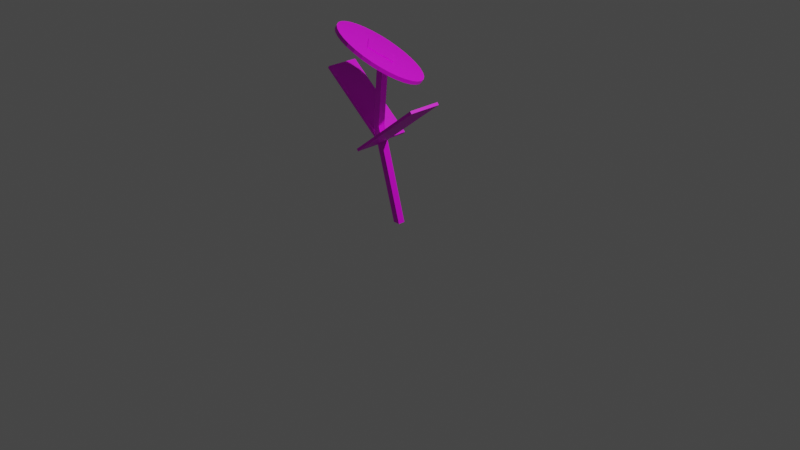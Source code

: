 # Source: ObjectPinkFlower.blend  (saved by Blender 3.4.6; exported with 4.5.12 LTS)
import bpy
from mathutils import Matrix  # noqa: F401  (used for matrix-valued properties, if any)

bpy.ops.wm.read_factory_settings(use_empty=True)
scene = bpy.context.scene
scene.name = 'Scene'

# ---- collections
col_collection = bpy.data.collections.new('Collection'); scene.collection.children.link(col_collection)

# ---- images (referenced by path relative to the original .blend; pixels are not part of the script)
import os
ASSET_DIR = os.environ.get("B2B_ASSET_DIR", "")  # directory of the original .blend (textures are referenced by path, not embedded)
HERE = os.path.dirname(os.path.abspath(__file__))  # packed textures are extracted next to this script under _unpacked/

def load_image(name, relpath, width, height, colorspace="sRGB"):
    """Load a texture the original file referenced (path relative to the .blend, or extracted next to this script)."""
    p = next((c for c in (os.path.join(HERE, relpath), os.path.join(ASSET_DIR, relpath)) if relpath and os.path.exists(c)), "")
    if p:
        img = bpy.data.images.load(p, check_existing=True)
        img.name = name
    else:  # same state as the original file: an image datablock whose file is absent (Cycles renders it pink)
        img = bpy.data.images.new(name, width, height)
        img.source = "FILE"
        img.filepath = "//" + (relpath or name)
    img.colorspace_settings.name = colorspace
    return img
img_objectpinkflower_texture_png = load_image('ObjectPinkFlower_Texture.png', 'ObjectPinkFlower_Texture.png', 1024, 1024, 'sRGB')

# ---- materials (node trees are filled in below, after node groups)
mat_material = bpy.data.materials.new('Material')
mat_material.alpha_threshold = 0.0
mat_material.use_transparent_shadow = False
mat_material.roughness = 0.5
mat_material.line_color = (0.0, 0.0, 0.0, 1.0)

# ---- material node trees
mat_material.use_nodes = True; mat_material.node_tree.nodes.clear()
_N = mat_material.node_tree.nodes; _L = mat_material.node_tree.links
n0 = _N.new('ShaderNodeOutputMaterial'); n0.name = 'Material Output'; n0.location = (300, 300)
n1 = _N.new('ShaderNodeBsdfPrincipled'); n1.name = 'Principled BSDF'; n1.location = (10, 300)
n1.distribution = 'GGX'
n1.subsurface_method = 'RANDOM_WALK_SKIN'
n1.inputs[3].default_value = 1.45
n1.inputs[27].default_value = (0.0, 0.0, 0.0, 1.0)
n1.inputs[28].default_value = 1.0
n2 = _N.new('ShaderNodeTexImage'); n2.name = 'Image Texture'; n2.location = (-380, 188)
n2.image = img_objectpinkflower_texture_png
_L.new(n1.outputs[0], n0.inputs[0])
_L.new(n2.outputs[0], n1.inputs[0])
n0.is_active_output = True

# ---- world
world_world = bpy.data.worlds.new('World'); scene.world = world_world
world_world.use_nodes = True; world_world.node_tree.nodes.clear()
_N = world_world.node_tree.nodes; _L = world_world.node_tree.links
n0 = _N.new('ShaderNodeOutputWorld'); n0.name = 'World Output'; n0.location = (300, 300)
n1 = _N.new('ShaderNodeBackground'); n1.name = 'Background'; n1.location = (10, 300)
n1.inputs[0].default_value = (0.05088, 0.05088, 0.05088, 1.0)
_L.new(n1.outputs[0], n0.inputs[0])
n0.is_active_output = True
world_world.color = (0.05088, 0.05088, 0.05088)
world_world.use_sun_shadow = False
world_world.sun_shadow_jitter_overblur = 0.0

# ---- cameras
cam_camera = bpy.data.cameras.new('Camera')
cam_camera.clip_end = 100.0
cam_camera.ortho_scale = 7.314

# ---- lights
light_light = bpy.data.lights.new('Light', 'POINT')
light_light.transmission_factor = 0.0
light_light.energy = 1000.0
light_light.shadow_soft_size = 0.1
light_light.shadow_maximum_resolution = 0.006
light_light.use_absolute_resolution = True

# ---- meshes
me_cube = bpy.data.meshes.new('Cube')
me_cube.from_pydata([(-3.741, -1.856, 20.87), (1.0, 1.0, -1.0), (-3.741, -3.856, 20.87), (1.0, -1.0, -1.0), (-5.741, -1.856, 20.87), (-1.0, 1.0, -1.0), (-5.741, -3.856, 20.87), (-1.0, -1.0, -1.0)], [], [(0, 4, 6, 2), (3, 2, 6, 7), (7, 6, 4, 5), (5, 1, 3, 7), (1, 0, 2, 3), (5, 4, 0, 1)])
_uv = me_cube.uv_layers.new(name='UVMap')
_uv.uv.foreach_set('vector', [0.2181, 0.5, 0.3288, 0.5, 0.3288, 0.75, 0.2181, 0.75, 0.1073, 0.75, 0.2181, 0.75, 0.2181, 1.0, 0.1073, 1.0, 0.1073, 0.0, 0.2181, 0.0, 0.2181, 0.25, 0.1073, 0.25, -0.003489, 0.5, 0.1073, 0.5, 0.1073, 0.75, -0.003489, 0.75, 0.1073, 0.5, 0.2181, 0.5, 0.2181, 0.75, 0.1073, 0.75, 0.1073, 0.25, 0.2181, 0.25, 0.2181, 0.5, 0.1073, 0.5])
me_cube.materials.append(mat_material)
me_cube.use_mirror_vertex_groups = False
me_cube.update()
me_cube_001 = bpy.data.meshes.new('Cube.001')
me_cube_001.from_pydata([(2.792, 1.0, 13.99), (1.0, 1.0, -1.0), (2.792, -1.0, 13.99), (1.0, -1.0, -1.0), (0.7915, 1.0, 13.99), (-1.0, 1.0, -1.0), (0.7915, -1.0, 13.99), (-1.0, -1.0, -1.0)], [], [(0, 4, 6, 2), (3, 2, 6, 7), (7, 6, 4, 5), (5, 1, 3, 7), (1, 0, 2, 3), (5, 4, 0, 1)])
_uv = me_cube_001.uv_layers.new(name='UVMap')
_uv.uv.foreach_set('vector', [0.2163, 0.5, 0.321, 0.5, 0.321, 0.75, 0.2163, 0.75, 0.1115, 0.75, 0.2163, 0.75, 0.2163, 1.0, 0.1115, 1.0, 0.1115, 0.0, 0.2163, 0.0, 0.2163, 0.25, 0.1115, 0.25, 0.006797, 0.5, 0.1115, 0.5, 0.1115, 0.75, 0.006797, 0.75, 0.1115, 0.5, 0.2163, 0.5, 0.2163, 0.75, 0.1115, 0.75, 0.1115, 0.25, 0.2163, 0.25, 0.2163, 0.5, 0.1115, 0.5])
me_cube_001.materials.append(mat_material)
me_cube_001.use_mirror_vertex_groups = False
me_cube_001.update()
me_cube_002 = bpy.data.meshes.new('Cube.002')
me_cube_002.from_pydata([(-0.4727, -0.3042, -0.01405), (-0.4727, -0.3042, 0.01405), (-0.4727, 0.3042, -0.01405), (-0.4727, 0.3042, 0.01405), (0.4727, -0.3042, -0.01405), (0.4727, -0.3042, 0.01405), (0.4727, 0.3042, -0.01405), (0.4727, 0.3042, 0.01405)], [], [(0, 1, 3, 2), (2, 3, 7, 6), (6, 7, 5, 4), (4, 5, 1, 0), (2, 6, 4, 0), (7, 3, 1, 5)])
_uv = me_cube_002.uv_layers.new(name='UVMap')
_uv.uv.foreach_set('vector', [0.107, 0.0, 0.2097, 0.0, 0.2097, 0.25, 0.107, 0.25, 0.107, 0.25, 0.2097, 0.25, 0.2097, 0.5, 0.107, 0.5, 0.107, 0.5, 0.2097, 0.5, 0.2097, 0.75, 0.107, 0.75, 0.107, 0.75, 0.2097, 0.75, 0.2097, 1.0, 0.107, 1.0, 0.004369, 0.5, 0.107, 0.5, 0.107, 0.75, 0.004369, 0.75, 0.2097, 0.5, 0.3123, 0.5, 0.3123, 0.75, 0.2097, 0.75])
me_cube_002.materials.append(mat_material)
me_cube_002.update()
me_cube_003 = bpy.data.meshes.new('Cube.003')
me_cube_003.from_pydata([(-0.4727, -0.3042, -0.01405), (-0.4727, -0.3042, 0.01405), (-0.4727, 0.3042, -0.01405), (-0.4727, 0.3042, 0.01405), (0.4727, -0.3042, -0.01405), (0.4727, -0.3042, 0.01405), (0.4727, 0.3042, -0.01405), (0.4727, 0.3042, 0.01405)], [], [(0, 1, 3, 2), (2, 3, 7, 6), (6, 7, 5, 4), (4, 5, 1, 0), (2, 6, 4, 0), (7, 3, 1, 5)])
_uv = me_cube_003.uv_layers.new(name='UVMap')
_uv.uv.foreach_set('vector', [0.1119, 0.0, 0.2158, 0.0, 0.2158, 0.25, 0.1119, 0.25, 0.1119, 0.25, 0.2158, 0.25, 0.2158, 0.5, 0.1119, 0.5, 0.1119, 0.5, 0.2158, 0.5, 0.2158, 0.75, 0.1119, 0.75, 0.1119, 0.75, 0.2158, 0.75, 0.2158, 1.0, 0.1119, 1.0, 0.008021, 0.5, 0.1119, 0.5, 0.1119, 0.75, 0.008021, 0.75, 0.2158, 0.5, 0.3198, 0.5, 0.3198, 0.75, 0.2158, 0.75])
me_cube_003.materials.append(mat_material)
me_cube_003.update()
me_cylinder = bpy.data.meshes.new('Cylinder')
me_cylinder.from_pydata([(0.0, 0.5069, -0.01883), (0.0, 0.5069, 0.01883), (0.08566, 0.4971, -0.01883), (0.08566, 0.4971, 0.01883), (0.168, 0.4683, -0.01883), (0.168, 0.4683, 0.01883), (0.2439, 0.4214, -0.01883), (0.2439, 0.4214, 0.01883), (0.3105, 0.3584, -0.01883), (0.3105, 0.3584, 0.01883), (0.3651, 0.2816, -0.01883), (0.3651, 0.2816, 0.01883), (0.4057, 0.194, -0.01883), (0.4057, 0.194, 0.01883), (0.4307, 0.09888, -0.01883), (0.4307, 0.09888, 0.01883), (0.4391, 0.0, -0.01883), (0.4391, 0.0, 0.01883), (0.4307, -0.09888, -0.01883), (0.4307, -0.09888, 0.01883), (0.4057, -0.194, -0.01883), (0.4057, -0.194, 0.01883), (0.3651, -0.2816, -0.01883), (0.3651, -0.2816, 0.01883), (0.3105, -0.3584, -0.01883), (0.3105, -0.3584, 0.01883), (0.2439, -0.4214, -0.01883), (0.2439, -0.4214, 0.01883), (0.168, -0.4683, -0.01883), (0.168, -0.4683, 0.01883), (0.08566, -0.4971, -0.01883), (0.08566, -0.4971, 0.01883), (0.0, -0.5069, -0.01883), (0.0, -0.5069, 0.01883), (-0.08566, -0.4971, -0.01883), (-0.08566, -0.4971, 0.01883), (-0.168, -0.4683, -0.01883), (-0.168, -0.4683, 0.01883), (-0.2439, -0.4214, -0.01883), (-0.2439, -0.4214, 0.01883), (-0.3105, -0.3584, -0.01883), (-0.3105, -0.3584, 0.01883), (-0.3651, -0.2816, -0.01883), (-0.3651, -0.2816, 0.01883), (-0.4057, -0.194, -0.01883), (-0.4057, -0.194, 0.01883), (-0.4307, -0.09888, -0.01883), (-0.4307, -0.09888, 0.01883), (-0.4391, 0.0, -0.01883), (-0.4391, 0.0, 0.01883), (-0.4307, 0.09888, -0.01883), (-0.4307, 0.09888, 0.01883), (-0.4057, 0.194, -0.01883), (-0.4057, 0.194, 0.01883), (-0.3651, 0.2816, -0.01883), (-0.3651, 0.2816, 0.01883), (-0.3105, 0.3584, -0.01883), (-0.3105, 0.3584, 0.01883), (-0.2439, 0.4214, -0.01883), (-0.2439, 0.4214, 0.01883), (-0.168, 0.4683, -0.01883), (-0.168, 0.4683, 0.01883), (-0.08566, 0.4971, -0.01883), (-0.08566, 0.4971, 0.01883)], [], [(0, 1, 3, 2), (2, 3, 5, 4), (4, 5, 7, 6), (6, 7, 9, 8), (8, 9, 11, 10), (10, 11, 13, 12), (12, 13, 15, 14), (14, 15, 17, 16), (16, 17, 19, 18), (18, 19, 21, 20), (20, 21, 23, 22), (22, 23, 25, 24), (24, 25, 27, 26), (26, 27, 29, 28), (28, 29, 31, 30), (30, 31, 33, 32), (32, 33, 35, 34), (34, 35, 37, 36), (36, 37, 39, 38), (38, 39, 41, 40), (40, 41, 43, 42), (42, 43, 45, 44), (44, 45, 47, 46), (46, 47, 49, 48), (48, 49, 51, 50), (50, 51, 53, 52), (52, 53, 55, 54), (54, 55, 57, 56), (56, 57, 59, 58), (58, 59, 61, 60), (3, 1, 63, 61, 59, 57, 55, 53, 51, 49, 47, 45, 43, 41, 39, 37, 35, 33, 31, 29, 27, 25, 23, 21, 19, 17, 15, 13, 11, 9, 7, 5), (60, 61, 63, 62), (62, 63, 1, 0), (0, 2, 4, 6, 8, 10, 12, 14, 16, 18, 20, 22, 24, 26, 28, 30, 32, 34, 36, 38, 40, 42, 44, 46, 48, 50, 52, 54, 56, 58, 60, 62)])
_uv = me_cylinder.uv_layers.new(name='UVMap')
_uv.uv.foreach_set('vector', [0.658, 0.5, 0.658, 1.0, 0.6482, 1.0, 0.6482, 0.5, 0.6482, 0.5, 0.6482, 1.0, 0.6383, 1.0, 0.6383, 0.5, 0.6383, 0.5, 0.6383, 1.0, 0.6284, 1.0, 0.6284, 0.5, 0.6284, 0.5, 0.6284, 1.0, 0.6185, 1.0, 0.6185, 0.5, 0.6185, 0.5, 0.6185, 1.0, 0.6087, 1.0, 0.6087, 0.5, 0.6087, 0.5, 0.6087, 1.0, 0.5988, 1.0, 0.5988, 0.5, 0.5988, 0.5, 0.5988, 1.0, 0.5889, 1.0, 0.5889, 0.5, 0.5889, 0.5, 0.5889, 1.0, 0.579, 1.0, 0.579, 0.5, 0.579, 0.5, 0.579, 1.0, 0.5691, 1.0, 0.5691, 0.5, 0.5691, 0.5, 0.5691, 1.0, 0.5593, 1.0, 0.5593, 0.5, 0.5593, 0.5, 0.5593, 1.0, 0.5494, 1.0, 0.5494, 0.5, 0.5494, 0.5, 0.5494, 1.0, 0.5395, 1.0, 0.5395, 0.5, 0.5395, 0.5, 0.5395, 1.0, 0.5296, 1.0, 0.5296, 0.5, 0.5296, 0.5, 0.5296, 1.0, 0.5198, 1.0, 0.5198, 0.5, 0.5198, 0.5, 0.5198, 1.0, 0.5099, 1.0, 0.5099, 0.5, 0.5099, 0.5, 0.5099, 1.0, 0.5, 1.0, 0.5, 0.5, 0.5, 0.5, 0.5, 1.0, 0.4901, 1.0, 0.4901, 0.5, 0.4901, 0.5, 0.4901, 1.0, 0.4802, 1.0, 0.4802, 0.5, 0.4802, 0.5, 0.4802, 1.0, 0.4704, 1.0, 0.4704, 0.5, 0.4704, 0.5, 0.4704, 1.0, 0.4605, 1.0, 0.4605, 0.5, 0.4605, 0.5, 0.4605, 1.0, 0.4506, 1.0, 0.4506, 0.5, 0.4506, 0.5, 0.4506, 1.0, 0.4407, 1.0, 0.4407, 0.5, 0.4407, 0.5, 0.4407, 1.0, 0.4309, 1.0, 0.4309, 0.5, 0.4309, 0.5, 0.4309, 1.0, 0.421, 1.0, 0.421, 0.5, 0.421, 0.5, 0.421, 1.0, 0.4111, 1.0, 0.4111, 0.5, 0.4111, 0.5, 0.4111, 1.0, 0.4012, 1.0, 0.4012, 0.5, 0.4012, 0.5, 0.4012, 1.0, 0.3913, 1.0, 0.3913, 0.5, 0.3913, 0.5, 0.3913, 1.0, 0.3815, 1.0, 0.3815, 0.5, 0.3815, 0.5, 0.3815, 1.0, 0.3716, 1.0, 0.3716, 0.5, 0.3716, 0.5, 0.3716, 1.0, 0.3617, 1.0, 0.3617, 0.5, 0.4358, 0.4854, 0.421, 0.49, 0.4062, 0.4854, 0.3919, 0.4717, 0.3788, 0.4496, 0.3673, 0.4197, 0.3579, 0.3833, 0.3509, 0.3418, 0.3466, 0.2968, 0.3451, 0.25, 0.3466, 0.2032, 0.3509, 0.1582, 0.3579, 0.1167, 0.3673, 0.08029, 0.3788, 0.05045, 0.3919, 0.02827, 0.4062, 0.01461, 0.421, 0.01, 0.4358, 0.01461, 0.45, 0.02827, 0.4631, 0.05045, 0.4746, 0.08029, 0.4841, 0.1167, 0.4911, 0.1582, 0.4954, 0.2032, 0.4968, 0.25, 0.4954, 0.2968, 0.4911, 0.3418, 0.4841, 0.3833, 0.4746, 0.4197, 0.4631, 0.4496, 0.45, 0.4717, 0.3617, 0.5, 0.3617, 1.0, 0.3518, 1.0, 0.3518, 0.5, 0.3518, 0.5, 0.3518, 1.0, 0.342, 1.0, 0.342, 0.5, 0.579, 0.49, 0.5938, 0.4854, 0.6081, 0.4717, 0.6212, 0.4496, 0.6327, 0.4197, 0.6421, 0.3833, 0.6491, 0.3418, 0.6534, 0.2968, 0.6549, 0.25, 0.6534, 0.2032, 0.6491, 0.1582, 0.6421, 0.1167, 0.6327, 0.08029, 0.6212, 0.05045, 0.6081, 0.02827, 0.5938, 0.01461, 0.579, 0.01, 0.5642, 0.01461, 0.55, 0.02827, 0.5369, 0.05045, 0.5254, 0.08029, 0.5159, 0.1167, 0.5089, 0.1582, 0.5046, 0.2032, 0.5032, 0.25, 0.5046, 0.2968, 0.5089, 0.3418, 0.5159, 0.3833, 0.5254, 0.4197, 0.5369, 0.4496, 0.55, 0.4717, 0.5642, 0.4854])
me_cylinder.materials.append(mat_material)
me_cylinder.update()
me_cube_004 = bpy.data.meshes.new('Cube.004')
me_cube_004.from_pydata([(-0.1377, -0.1582, -0.003304), (-0.1377, -0.1582, 0.003304), (-0.1377, 0.1582, -0.003304), (-0.1377, 0.1582, 0.003304), (0.1377, -0.1582, -0.003304), (0.1377, -0.1582, 0.003304), (0.1377, 0.1582, -0.003304), (0.1377, 0.1582, 0.003304)], [], [(0, 1, 3, 2), (2, 3, 7, 6), (6, 7, 5, 4), (4, 5, 1, 0), (2, 6, 4, 0), (7, 3, 1, 5)])
_uv = me_cube_004.uv_layers.new(name='UVMap')
_uv.uv.foreach_set('vector', [0.7779, 0.0, 0.8836, 0.0, 0.8836, 0.25, 0.7779, 0.25, 0.7779, 0.25, 0.8836, 0.25, 0.8836, 0.5, 0.7779, 0.5, 0.7779, 0.5, 0.8836, 0.5, 0.8836, 0.75, 0.7779, 0.75, 0.7779, 0.75, 0.8836, 0.75, 0.8836, 1.0, 0.7779, 1.0, 0.6722, 0.5, 0.7779, 0.5, 0.7779, 0.75, 0.6722, 0.75, 0.8836, 0.5, 0.9893, 0.5, 0.9893, 0.75, 0.8836, 0.75])
me_cube_004.materials.append(mat_material)
me_cube_004.update()

# ---- objects
ob_cube = bpy.data.objects.new('Cube', me_cube)
ob_light = bpy.data.objects.new('Light', light_light)
ob_camera = bpy.data.objects.new('Camera', cam_camera)
ob_cube_001 = bpy.data.objects.new('Cube.001', me_cube_001)
ob_cube_002 = bpy.data.objects.new('Cube.002', me_cube_002)
ob_cube_003 = bpy.data.objects.new('Cube.003', me_cube_003)
ob_cylinder = bpy.data.objects.new('Cylinder', me_cylinder)
ob_cube_004 = bpy.data.objects.new('Cube.004', me_cube_004)

# ---- transforms, parenting, visibility, modifiers, constraints
ob_cube.location = (0.0157, -0.01574, 0.02395)
ob_cube.scale = (0.03742, 0.03742, 0.04807)
ob_cube.lock_rotations_4d = False
ob_cube.empty_display_type = 'ARROWS'
ob_cube.lineart.crease_threshold = 0.0
ob_light.location = (4.076, 1.005, 5.904)
ob_light.rotation_euler = (0.6503, 0.05522, 1.866)
ob_light.lock_rotations_4d = False
ob_light.empty_display_type = 'ARROWS'
ob_light.color = (0.0, 0.0, 0.0, 0.0)
ob_light.lineart.crease_threshold = 0.0
ob_camera.location = (7.359, -6.926, 4.958)
ob_camera.rotation_euler = (1.109, 0.0, 0.8149)
ob_camera.lock_rotations_4d = False
ob_camera.empty_display_type = 'ARROWS'
ob_camera.color = (0.0, 0.0, 0.0, 0.0)
ob_camera.display_type = 'WIRE'
ob_camera.lineart.crease_threshold = 0.0
ob_cube_001.location = (-0.1594, -0.1198, 1.061)
ob_cube_001.scale = (0.03742, 0.03742, 0.04807)
ob_cube_001.lock_rotations_4d = False
ob_cube_001.empty_display_type = 'ARROWS'
ob_cube_001.lineart.crease_threshold = 0.0
ob_cube_002.location = (-0.5349, 0.05244, 1.12)
ob_cube_002.rotation_euler = (0.0, 0.6704, 0.0)
ob_cube_002.scale = (1.0, 0.5688, 1.0)
ob_cube_003.location = (0.2268, -0.2452, 1.12)
ob_cube_003.rotation_euler = (0.0, -0.6704, 0.0)
ob_cube_003.scale = (-1.0, 0.5688, 1.0)
ob_cylinder.location = (-0.07765, -0.1749, 1.767)
ob_cylinder.rotation_euler = (-0.04471, 0.549, 0.8015)
ob_cylinder.scale = (1.087, 1.087, 1.0)
ob_cube_004.location = (-0.07517, -0.1663, 1.788)
ob_cube_004.rotation_euler = (-0.04471, 0.549, 0.8015)

# ---- collection membership
col_collection.objects.link(ob_cube)
col_collection.objects.link(ob_light)
col_collection.objects.link(ob_camera)
col_collection.objects.link(ob_cube_001)
col_collection.objects.link(ob_cube_002)
col_collection.objects.link(ob_cube_003)
col_collection.objects.link(ob_cylinder)
col_collection.objects.link(ob_cube_004)

# ---- scene / render settings (as saved in the file)
scene.camera = ob_camera
scene.frame_start = 1; scene.frame_end = 250; scene.frame_set(1)
scene.render.engine = 'BLENDER_EEVEE_NEXT'
scene.cycles.sampling_pattern = 'TABULATED_SOBOL'
scene.cycles.use_light_tree = False
scene.view_settings.view_transform = 'Filmic'
bpy.context.view_layer.update()
